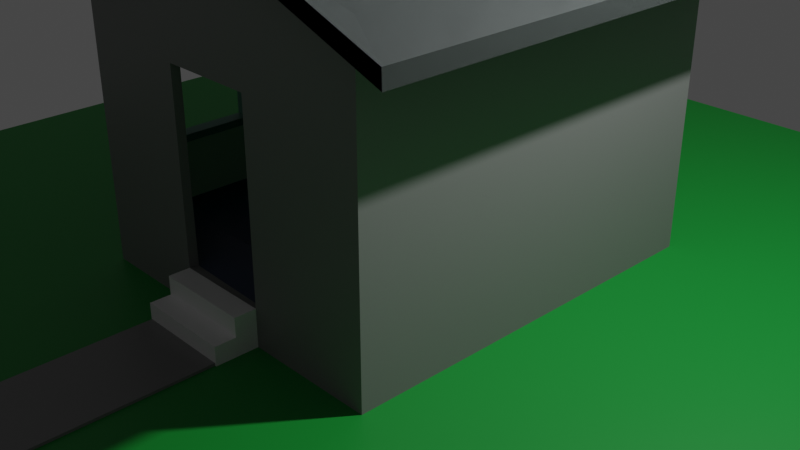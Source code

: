 # Source: Test_Room2a.blend  (saved by Blender 3.2.14; exported with 4.5.12 LTS)
import bpy
from mathutils import Matrix  # noqa: F401  (used for matrix-valued properties, if any)

bpy.ops.wm.read_factory_settings(use_empty=True)
scene = bpy.context.scene
scene.name = 'Scene'

# ---- collections
col_collection = bpy.data.collections.new('Collection'); scene.collection.children.link(col_collection)

# ---- materials (node trees are filled in below, after node groups)
mat_material = bpy.data.materials.new('Material')
mat_material.use_transparent_shadow = False
mat_outer_wall = bpy.data.materials.new('Outer Wall')
mat_outer_wall.alpha_threshold = 0.0
mat_outer_wall.use_transparent_shadow = False
mat_outer_wall.line_color = (0.0, 0.0, 0.0, 1.0)
mat_roof = bpy.data.materials.new('Roof')
mat_roof.use_transparent_shadow = False
mat_floor = bpy.data.materials.new('Floor')
mat_floor.use_transparent_shadow = False
mat_inner_wall = bpy.data.materials.new('Inner Wall')
mat_inner_wall.use_transparent_shadow = False
mat_inside_roof_window_sills = bpy.data.materials.new('Inside Roof/Window Sills')
mat_inside_roof_window_sills.use_transparent_shadow = False
mat_stairs = bpy.data.materials.new('Stairs')
mat_stairs.use_transparent_shadow = False

# ---- material node trees
mat_material.use_nodes = True; mat_material.node_tree.nodes.clear()
_N = mat_material.node_tree.nodes; _L = mat_material.node_tree.links
n0 = _N.new('ShaderNodeBsdfPrincipled'); n0.name = 'Principled BSDF'; n0.location = (10, 300)
n0.distribution = 'GGX'
n0.subsurface_method = 'RANDOM_WALK_SKIN'
n0.inputs[0].default_value = (0.005041, 0.287, 0.03357, 1.0)
n0.inputs[3].default_value = 1.45
n0.inputs[27].default_value = (0.0, 0.0, 0.0, 1.0)
n0.inputs[28].default_value = 1.0
n1 = _N.new('ShaderNodeOutputMaterial'); n1.name = 'Material Output'; n1.location = (300, 300)
_L.new(n0.outputs[0], n1.inputs[0])
n1.is_active_output = True
mat_outer_wall.use_nodes = True; mat_outer_wall.node_tree.nodes.clear()
_N = mat_outer_wall.node_tree.nodes; _L = mat_outer_wall.node_tree.links
n0 = _N.new('ShaderNodeOutputMaterial'); n0.name = 'Material Output'; n0.location = (300, 300)
n1 = _N.new('ShaderNodeBsdfPrincipled'); n1.name = 'Principled BSDF'; n1.location = (10, 300)
n1.distribution = 'GGX'
n1.subsurface_method = 'RANDOM_WALK_SKIN'
n1.inputs[0].default_value = (0.2162, 0.2162, 0.2162, 1.0)
n1.inputs[2].default_value = 0.4
n1.inputs[3].default_value = 1.45
n1.inputs[27].default_value = (0.0, 0.0, 0.0, 1.0)
n1.inputs[28].default_value = 1.0
_L.new(n1.outputs[0], n0.inputs[0])
n0.is_active_output = True
mat_roof.use_nodes = True; mat_roof.node_tree.nodes.clear()
_N = mat_roof.node_tree.nodes; _L = mat_roof.node_tree.links
n0 = _N.new('ShaderNodeBsdfPrincipled'); n0.name = 'Principled BSDF'; n0.location = (10, 300)
n0.distribution = 'GGX'
n0.subsurface_method = 'RANDOM_WALK_SKIN'
n0.inputs[0].default_value = (0.123, 0.1426, 0.1394, 1.0)
n0.inputs[3].default_value = 1.45
n0.inputs[27].default_value = (0.0, 0.0, 0.0, 1.0)
n0.inputs[28].default_value = 1.0
n1 = _N.new('ShaderNodeOutputMaterial'); n1.name = 'Material Output'; n1.location = (300, 300)
_L.new(n0.outputs[0], n1.inputs[0])
n1.is_active_output = True
mat_floor.use_nodes = True; mat_floor.node_tree.nodes.clear()
_N = mat_floor.node_tree.nodes; _L = mat_floor.node_tree.links
n0 = _N.new('ShaderNodeBsdfPrincipled'); n0.name = 'Principled BSDF'; n0.location = (10, 300)
n0.distribution = 'GGX'
n0.subsurface_method = 'RANDOM_WALK_SKIN'
n0.inputs[0].default_value = (0.01539, 0.03138, 0.08317, 1.0)
n0.inputs[3].default_value = 1.45
n0.inputs[27].default_value = (0.0, 0.0, 0.0, 1.0)
n0.inputs[28].default_value = 1.0
n1 = _N.new('ShaderNodeOutputMaterial'); n1.name = 'Material Output'; n1.location = (300, 300)
_L.new(n0.outputs[0], n1.inputs[0])
n1.is_active_output = True
mat_inner_wall.use_nodes = True; mat_inner_wall.node_tree.nodes.clear()
_N = mat_inner_wall.node_tree.nodes; _L = mat_inner_wall.node_tree.links
n0 = _N.new('ShaderNodeBsdfPrincipled'); n0.name = 'Principled BSDF'; n0.location = (10, 300)
n0.distribution = 'GGX'
n0.subsurface_method = 'RANDOM_WALK_SKIN'
n0.inputs[0].default_value = (0.3708, 0.8, 0.4506, 1.0)
n0.inputs[3].default_value = 1.45
n0.inputs[27].default_value = (0.0, 0.0, 0.0, 1.0)
n0.inputs[28].default_value = 1.0
n1 = _N.new('ShaderNodeOutputMaterial'); n1.name = 'Material Output'; n1.location = (300, 300)
_L.new(n0.outputs[0], n1.inputs[0])
n1.is_active_output = True
mat_inside_roof_window_sills.use_nodes = True; mat_inside_roof_window_sills.node_tree.nodes.clear()
_N = mat_inside_roof_window_sills.node_tree.nodes; _L = mat_inside_roof_window_sills.node_tree.links
n0 = _N.new('ShaderNodeBsdfPrincipled'); n0.name = 'Principled BSDF'; n0.location = (10, 300)
n0.distribution = 'GGX'
n0.subsurface_method = 'RANDOM_WALK_SKIN'
n0.inputs[0].default_value = (0.07399, 0.2541, 0.1883, 1.0)
n0.inputs[3].default_value = 1.45
n0.inputs[27].default_value = (0.0, 0.0, 0.0, 1.0)
n0.inputs[28].default_value = 1.0
n1 = _N.new('ShaderNodeOutputMaterial'); n1.name = 'Material Output'; n1.location = (300, 300)
_L.new(n0.outputs[0], n1.inputs[0])
n1.is_active_output = True
mat_stairs.use_nodes = True; mat_stairs.node_tree.nodes.clear()
_N = mat_stairs.node_tree.nodes; _L = mat_stairs.node_tree.links
n0 = _N.new('ShaderNodeBsdfPrincipled'); n0.name = 'Principled BSDF'; n0.location = (10, 300)
n0.distribution = 'GGX'
n0.subsurface_method = 'RANDOM_WALK_SKIN'
n0.inputs[3].default_value = 1.45
n0.inputs[27].default_value = (0.0, 0.0, 0.0, 1.0)
n0.inputs[28].default_value = 1.0
n1 = _N.new('ShaderNodeOutputMaterial'); n1.name = 'Material Output'; n1.location = (300, 300)
_L.new(n0.outputs[0], n1.inputs[0])
n1.is_active_output = True

# ---- world
world_world = bpy.data.worlds.new('World'); scene.world = world_world
world_world.use_nodes = True; world_world.node_tree.nodes.clear()
_N = world_world.node_tree.nodes; _L = world_world.node_tree.links
n0 = _N.new('ShaderNodeOutputWorld'); n0.name = 'World Output'; n0.location = (300, 300)
n1 = _N.new('ShaderNodeBackground'); n1.name = 'Background'; n1.location = (10, 300)
n1.inputs[0].default_value = (0.05088, 0.05088, 0.05088, 1.0)
_L.new(n1.outputs[0], n0.inputs[0])
n0.is_active_output = True
world_world.color = (0.05088, 0.05088, 0.05088)
world_world.use_sun_shadow = False
world_world.sun_shadow_jitter_overblur = 0.0

# ---- cameras
cam_camera = bpy.data.cameras.new('Camera')
cam_camera.clip_end = 100.0
cam_camera.ortho_scale = 7.314

# ---- lights
light_light = bpy.data.lights.new('Light', 'POINT')
light_light.transmission_factor = 0.0
light_light.energy = 1000.0
light_light.shadow_soft_size = 0.1
light_light.shadow_maximum_resolution = 0.006
light_light.use_absolute_resolution = True

# ---- meshes
me_plane = bpy.data.meshes.new('Plane')
me_plane.from_pydata([(-0.3048, -0.3048, 0.0), (0.3048, -0.3048, 0.0), (-0.3048, 0.3048, 0.0), (0.3048, 0.3048, 0.0), (-0.0331, -0.3048, 0.0), (-0.0331, 0.3048, 0.0), (0.01653, -0.3048, 0.0), (0.01653, 0.3048, 0.0), (-0.3048, -0.1239, 0.0), (0.3048, -0.1239, 0.0), (-0.0331, -0.1239, 0.0), (0.01653, -0.1239, 0.0), (-0.0331, -0.3048, 0.001363), (0.01653, -0.3048, 0.001363), (-0.0331, -0.1239, 0.001363), (0.01653, -0.1239, 0.001363)], [], [(11, 9, 3, 7), (8, 10, 5, 2), (10, 11, 7, 5), (6, 11, 15, 13), (0, 4, 10, 8), (6, 1, 9, 11), (12, 13, 15, 14), (4, 6, 13, 12), (11, 10, 14, 15), (10, 4, 12, 14)])
me_plane.polygons.foreach_set('material_index', [0, 0, 0, 1, 0, 0, 1, 1, 1, 1])
_uv = me_plane.uv_layers.new(name='UVMap')
_uv.uv.foreach_set('vector', [0.5271, 0.2997, 1.0, 0.2997, 1.0, 1.0, 0.5271, 1.0, 0.0, 0.2997, 0.4457, 0.2997, 0.4457, 1.0, 0.0, 1.0, 0.4457, 0.2997, 0.5271, 0.2997, 0.5271, 1.0, 0.4457, 1.0, 0.5271, 0.0, 0.5271, 0.2997, 0.5271, 0.2997, 0.5271, 0.0, 0.0, 0.0, 0.4457, 0.0, 0.4457, 0.2997, 0.0, 0.2997, 0.5271, 0.0, 1.0, 0.0, 1.0, 0.2997, 0.5271, 0.2997, 0.4457, 0.0, 0.5271, 0.0, 0.5271, 0.2997, 0.4457, 0.2997, 0.0, 0.0, 0.0, 0.0, 0.0, 0.0, 0.0, 0.0, 0.5271, 0.2997, 0.4457, 0.2997, 0.4457, 0.2997, 0.5271, 0.2997, 0.4457, 0.2997, 0.4457, 0.0, 0.4457, 0.0, 0.4457, 0.2997])
me_plane.materials.append(mat_material)
me_plane.materials.append(mat_outer_wall)
me_plane.update()
me_cube = bpy.data.meshes.new('Cube')
me_cube.from_pydata([(1.0, 1.0, 1.0), (1.0, 1.0, -1.0), (1.0, -1.0, 1.0), (1.0, -1.0, -1.0), (-1.0, 1.0, 1.0), (-1.0, 1.0, -1.0), (-1.0, -1.0, 1.0), (-1.0, -1.0, -1.0), (-1.0, -0.2832, -0.4237), (-1.0, -0.2832, 0.4652), (-1.0, -0.2832, 0.4652), (0.2406, 1.0, 0.4652), (-0.2594, 1.0, 0.4652), (-0.2594, 1.0, -0.4237), (0.2406, 1.0, -0.4237), (-1.0, -0.2832, -0.4237), (-1.0, -0.2832, 0.4652), (-1.0, -0.2832, -0.4237), (-1.0, -0.7118, 0.4652), (-1.0, -0.7118, -0.4237), (-1.0, -0.7118, 0.4652), (-1.0, 0.6432, 0.4652), (-1.0, 0.6432, -0.4237), (-1.0, 0.2147, 0.4652), (-1.0, 0.2147, -0.4237), (1.0, 0.2454, 1.0), (-1.0, 0.2235, 1.0), (-1.0, 0.227, -1.0), (1.0, 0.2454, -1.0), (1.0, -0.2613, 1.0), (-1.0, -0.2832, 1.0), (-1.0, -0.2798, -1.0), (1.0, -0.2613, -1.0), (1.0, 0.6456, 1.0), (-1.0, 0.6353, 1.0), (-1.0, 0.637, -1.0), (1.0, 0.6456, -1.0), (1.0, -0.7144, 1.0), (-1.0, -0.7229, 1.0), (-1.0, -0.7215, -1.0), (1.0, -0.7144, -1.0), (-0.262, 1.0, 1.606), (-0.3124, -1.0, -1.0), (-0.262, 1.0, -1.0), (-0.262, -1.0, 1.606), (-1.0, -0.7215, -1.143), (-1.0, 0.637, -1.143), (-1.0, 0.227, -1.143), (0.2399, 1.0, -1.143), (0.2459, -1.0, -1.0), (0.2399, 1.0, 1.392), (0.2399, 1.0, -1.0), (0.2399, -1.0, 1.392), (-0.262, 1.0, -1.143), (-1.0, 1.0, -1.143), (1.0, 0.6456, -1.143), (1.0, 1.0, -1.143), (-1.0, 1.0, -0.4253), (-1.0, 1.0, 0.4834), (1.0, 1.0, 0.464), (1.0, -1.0, 0.464), (-1.0, -1.0, 0.464), (1.0, 0.2454, 0.464), (1.0, -0.2613, 0.464), (1.0, 0.6456, 0.464), (1.0, -0.7144, 0.464), (-0.3124, -1.0, 0.4432), (0.2459, -1.0, 0.4432), (1.0, 1.0, -0.424), (1.0, -1.0, -0.424), (-1.0, -1.0, -0.424), (1.0, 0.2454, -0.424), (1.0, -0.2613, -0.424), (1.0, 0.6456, -0.424), (1.0, -0.7144, -0.424), (-0.3124, -1.0, -0.424), (0.2459, -1.0, -0.424), (0.9983, -0.7144, 1.111), (0.9983, -1.0, 1.111), (-0.2636, 1.0, 1.717), (-1.002, 1.0, 1.111), (-1.002, -0.7229, 1.111), (-1.002, -1.0, 1.111), (-1.002, 0.2235, 1.111), (-1.002, -0.2832, 1.111), (0.2383, 1.0, 1.503), (0.9983, 0.2454, 1.111), (0.9983, -0.2613, 1.111), (-0.2636, -1.0, 1.717), (0.9983, 0.6456, 1.111), (-1.002, 0.6353, 1.111), (0.2383, 0.2371, 1.503), (0.2383, -0.2696, 1.503), (0.9983, 1.0, 1.111), (0.2383, 0.6417, 1.503), (0.2383, -0.7176, 1.503), (0.2383, -1.0, 1.503), (-0.2636, 0.2316, 1.717), (-0.2636, -0.2751, 1.717), (-0.2636, 0.6391, 1.717), (-0.2636, -0.7197, 1.717), (1.0, -0.7144, 1.0), (1.0, -0.9895, 1.0), (-0.262, 1.0, 1.606), (-1.0, 0.9819, 1.0), (-1.0, -0.7229, 1.0), (-1.0, -0.9895, 1.0), (-1.0, 0.2235, 1.0), (-1.0, -0.2832, 1.0), (0.2399, 1.0, 1.392), (1.0, 0.2454, 1.0), (1.0, -0.2613, 1.0), (-0.262, -1.0, 1.606), (1.0, 0.6456, 1.0), (-1.0, 0.6353, 1.0), (1.0, 0.9819, 1.0), (0.2399, -1.0, 1.392), (-0.2636, 1.0, 1.717), (-1.002, 1.0, 1.111), (0.9983, -1.0, 1.111), (0.9983, -0.7144, 1.111), (0.9983, -0.2613, 1.111), (-1.002, -0.2832, 1.111), (-1.002, 0.6353, 1.111), (-1.002, 0.2235, 1.111), (0.9983, 0.2454, 1.111), (0.9983, 0.6456, 1.111), (-0.2636, -1.0, 1.717), (0.2383, -1.0, 1.503), (-1.002, -0.7229, 1.111), (-1.002, -1.0, 1.111), (0.9983, 1.0, 1.111), (0.2383, 1.0, 1.503), (1.295, -0.7964, 0.8508), (1.295, -1.115, 0.8508), (-0.2637, 1.119, 1.587), (-1.088, 1.119, 0.9103), (-1.088, -0.8058, 0.9103), (-1.088, -1.115, 0.9103), (-1.088, 0.2513, 0.9103), (-1.088, -0.3147, 0.9103), (0.297, 1.119, 1.348), (1.295, 0.2758, 0.8508), (1.295, -0.2902, 0.8508), (-0.2637, -1.115, 1.587), (1.295, 0.7229, 0.8508), (-1.088, 0.7114, 0.9103), (1.295, 1.119, 0.8508), (0.297, -1.115, 1.348), (-0.2655, 1.119, 1.711), (-1.09, 1.119, 1.034), (1.293, -1.115, 0.9748), (1.293, -0.7964, 0.9748), (1.293, -0.2902, 0.9748), (-1.09, -0.3147, 1.034), (-1.09, 0.7114, 1.034), (-1.09, 0.2513, 1.034), (1.293, 0.2758, 0.9748), (1.293, 0.7229, 0.9748), (-0.2655, -1.115, 1.711), (0.2951, -1.115, 1.472), (-1.09, -0.8058, 1.034), (-1.09, -1.115, 1.034), (1.293, 1.119, 0.9748), (0.2951, 1.119, 1.472), (1.0, 1.0, 1.0), (0.9512, 0.9512, -0.9512), (1.0, -1.0, 1.0), (0.9512, -0.9512, -0.9512), (-1.0, 1.0, 1.0), (-0.9512, 0.9512, -0.9512), (-1.0, -1.0, 1.0), (-0.9512, -0.9512, -0.9512), (-0.9512, -0.2832, -0.4237), (-0.9512, -0.2832, 0.4652), (-1.0, -0.2832, 0.4652), (0.2406, 0.9512, 0.4652), (-0.2594, 0.9512, 0.4652), (-0.2594, 0.9512, -0.4237), (0.2406, 0.9512, -0.4237), (-1.0, -0.2832, -0.4237), (-0.9512, -0.2832, 0.4652), (-0.9512, -0.2832, -0.4237), (-0.9512, -0.7118, 0.4652), (-0.9512, -0.7118, -0.4237), (-0.9512, -0.7118, 0.4652), (-0.9512, 0.6432, 0.4652), (-0.9512, 0.6432, -0.4237), (-0.9512, 0.2147, 0.4652), (-0.9512, 0.2147, -0.4237), (1.0, 0.2454, 1.0), (-1.0, 0.2235, 1.0), (-0.9512, 0.227, -0.9512), (0.9512, 0.2454, -0.9512), (1.0, -0.2613, 1.0), (-1.0, -0.2832, 1.0), (-0.9512, -0.2798, -0.9512), (0.9512, -0.2613, -0.9512), (1.0, 0.6456, 1.0), (-1.0, 0.6353, 1.0), (-0.9512, 0.637, -0.9512), (0.9512, 0.6456, -0.9512), (1.0, -0.7144, 1.0), (-1.0, -0.7229, 1.0), (-0.9512, -0.7215, -0.9512), (0.9512, -0.7144, -0.9512), (-0.262, 1.0, 1.606), (-0.3124, -0.9522, -1.012), (-0.262, 0.9512, -0.9512), (-0.262, -1.0, 1.606), (-0.262, 0.2338, -0.9512), (-0.262, -0.2729, -0.9512), (-0.262, 0.6402, -0.9512), (-0.262, -0.7189, -0.9512), (0.2459, -0.9675, -1.012), (0.2399, 1.0, 1.392), (0.2399, 0.9512, -0.9512), (0.2399, -1.0, 1.392), (0.2399, 0.2384, -0.9512), (0.2399, -0.2683, -0.9512), (0.2399, 0.6423, -0.9512), (0.2399, -0.7171, -0.9512), (-0.9512, 0.9512, -0.4253), (-0.9512, 0.9512, 0.4834), (0.9512, 0.9512, 0.464), (0.9512, -0.9512, 0.464), (-0.9512, -0.9512, 0.464), (0.9512, 0.2454, 0.464), (0.9512, -0.2613, 0.464), (0.9512, 0.6456, 0.464), (0.9512, -0.7144, 0.464), (-0.3124, -0.9551, 0.444), (0.2459, -0.9512, 0.4432), (0.9512, 0.9512, -0.424), (0.9512, -0.9512, -0.424), (-0.9512, -0.9512, -0.424), (0.9512, 0.2454, -0.424), (0.9512, -0.2613, -0.424), (0.9512, 0.6456, -0.424), (0.9512, -0.7144, -0.424), (-0.3124, -0.9551, -0.424), (0.2459, -0.9512, -0.424), (0.9983, -0.7144, 1.111), (0.9983, -1.0, 1.111), (-0.2636, 1.0, 1.717), (-1.002, 1.0, 1.111), (-1.002, -0.7229, 1.111), (-1.002, -1.0, 1.111), (-1.002, 0.2235, 1.111), (-1.002, -0.2832, 1.111), (0.2383, 1.0, 1.503), (0.9983, 0.2454, 1.111), (0.9983, -0.2613, 1.111), (-0.2636, -1.0, 1.717), (0.9983, 0.6456, 1.111), (-1.002, 0.6353, 1.111), (0.2383, 0.2371, 1.503), (0.2383, -0.2696, 1.503), (0.9983, 1.0, 1.111), (0.2383, 0.6417, 1.503), (0.2383, -0.7176, 1.503), (0.2383, -1.0, 1.503), (-0.2636, 0.2316, 1.717), (-0.2636, -0.2751, 1.717), (-0.2636, 0.6391, 1.717), (-0.2636, -0.7197, 1.717), (1.0, -0.7144, 1.0), (1.037, -0.9923, 1.046), (-0.262, 1.0, 1.606), (-1.07, 0.9879, 1.042), (-1.0, -0.7229, 1.0), (-1.07, -0.9956, 1.042), (-1.0, 0.2235, 1.0), (-1.0, -0.2832, 1.0), (0.2399, 1.0, 1.392), (1.0, 0.2454, 1.0), (1.0, -0.2613, 1.0), (-0.3004, -1.047, 1.531), (1.0, 0.6456, 1.0), (-1.0, 0.6353, 1.0), (1.037, 0.9846, 1.046), (0.2399, -1.0, 1.392), (-0.2636, 1.0, 1.717), (-1.002, 1.0, 1.111), (0.9983, -1.0, 1.111), (0.9983, -0.7144, 1.111), (0.9983, -0.2613, 1.111), (-1.002, -0.2832, 1.111), (-1.002, 0.6353, 1.111), (-1.002, 0.2235, 1.111), (0.9983, 0.2454, 1.111), (0.9983, 0.6456, 1.111), (-0.2636, -1.0, 1.717), (0.2383, -1.0, 1.503), (-1.002, -0.7229, 1.111), (-1.002, -1.0, 1.111), (0.9983, 1.0, 1.111), (0.2383, 1.0, 1.503), (1.295, -0.7964, 0.8508), (1.295, -1.115, 0.8508), (-0.2637, 1.119, 1.587), (-1.088, 1.119, 0.9103), (-1.088, -0.8058, 0.9103), (-1.088, -1.115, 0.9103), (-1.088, 0.2513, 0.9103), (-1.088, -0.3147, 0.9103), (0.297, 1.119, 1.348), (1.295, 0.2758, 0.8508), (1.295, -0.2902, 0.8508), (-0.2637, -1.115, 1.587), (1.295, 0.7229, 0.8508), (-1.088, 0.7114, 0.9103), (1.295, 1.119, 0.8508), (0.297, -1.115, 1.348), (-0.2655, 1.119, 1.711), (-1.09, 1.119, 1.034), (1.293, -1.115, 0.9748), (1.293, -0.7964, 0.9748), (1.293, -0.2902, 0.9748), (-1.09, -0.3147, 1.034), (-1.09, 0.7114, 1.034), (-1.09, 0.2513, 1.034), (1.293, 0.2758, 0.9748), (1.293, 0.7229, 0.9748), (-0.2655, -1.115, 1.711), (0.2951, -1.115, 1.472), (-1.09, -0.8058, 1.034), (-1.09, -1.115, 1.034), (1.293, 1.119, 0.9748), (0.2951, 1.119, 1.472), (1.0, 1.0, -0.4866), (1.0, -1.0, -0.4866), (-1.0, 1.0, -0.4878), (-1.0, -1.0, -0.4866), (1.0, 0.2454, -0.4866), (1.0, -0.2613, -0.4866), (-1.0, 0.216, -0.4863), (-1.0, -0.2829, -0.4863), (1.0, 0.6456, -0.4866), (1.0, -0.7144, -0.4866), (-1.0, -0.7129, -0.4863), (-1.0, 0.6426, -0.4863), (-0.3124, -1.0, -0.4866), (0.2459, -1.0, -0.4866), (-0.2597, 1.0, -0.4863), (0.2405, 1.0, -0.4863), (0.9512, 0.9512, -0.4813), (0.9512, -0.9512, -0.4813), (-0.9512, 0.9512, -0.4825), (-0.9512, -0.9512, -0.4813), (0.9512, 0.2454, -0.4813), (0.9512, -0.2613, -0.4813), (-0.9512, 0.216, -0.481), (-0.9512, -0.2829, -0.481), (0.9512, 0.6456, -0.4813), (0.9512, -0.7144, -0.4813), (-0.9512, -0.7129, -0.481), (-0.9512, 0.6426, -0.481), (-0.3124, -0.9548, -0.4796), (0.2459, -0.953, -0.4795), (-0.2597, 0.9512, -0.481), (0.2405, 0.9512, -0.481), (-0.9141, 0.6432, -0.4237), (-0.9141, 0.2147, -0.4237), (-0.2594, 0.9194, -0.4237), (0.2406, 0.9194, -0.4237), (-0.9141, -0.2832, -0.4237), (-0.9141, -0.7118, -0.4237), (-0.9141, 0.216, -0.481), (-0.9141, -0.2829, -0.481), (-0.9141, -0.7129, -0.481), (-0.9141, 0.6426, -0.481), (-0.2597, 0.9194, -0.481), (0.2405, 0.9194, -0.481), (-0.3124, -1.0, -1.287), (-1.0, -1.0, -1.287), (0.2459, -1.0, -1.287), (-1.0, -0.7215, -1.287), (1.0, -0.7144, -1.287), (1.0, -1.0, -1.287), (-0.262, 1.0, -1.287), (-1.0, 1.0, -1.287), (-1.0, 0.637, -1.287), (-1.0, 0.227, -1.287), (1.0, 0.6456, -1.287), (1.0, 0.2454, -1.287), (-0.262, 0.2338, -1.287), (-1.0, -0.2798, -1.287), (1.0, -0.2613, -1.287), (-0.262, -0.2729, -1.287), (1.0, 1.0, -1.287), (-0.262, 0.6402, -1.287), (-0.262, -0.7189, -1.287), (0.2399, 1.0, -1.287), (0.2399, 0.2384, -1.287), (0.2399, -0.2683, -1.287), (0.2399, 0.6423, -1.287), (0.2399, -0.7171, -1.287), (-1.0, -0.2798, -1.143), (1.0, -0.7144, -1.143), (-0.3124, -1.0, -1.143), (-1.0, -1.0, -1.143), (1.0, 0.2454, -1.143), (1.0, -0.2613, -1.143), (1.0, -1.0, -1.143), (0.2459, -1.0, -1.143), (0.2459, -1.106, -1.0), (-0.3124, -1.106, -1.0), (-0.3124, -1.106, -1.143), (0.2459, -1.106, -1.143), (0.2459, -1.106, -1.287), (-0.3124, -1.106, -1.287), (0.2459, -1.21, -1.143), (0.2459, -1.21, -1.287), (-0.3124, -1.21, -1.287), (-0.3124, -1.21, -1.143)], [(9, 10), (8, 15), (15, 17), (10, 16), (18, 20), (174, 175), (173, 180), (180, 182), (175, 181), (183, 185)], [(0, 50, 109, 115), (66, 44, 6, 61), (62, 25, 29, 63), (48, 56, 390, 393), (65, 37, 2, 60), (83, 90, 123, 124), (56, 55, 384, 390), (24, 8, 9, 23), (401, 45, 377, 375), (64, 33, 25, 62), (49, 42, 407, 406), (38, 6, 106, 105), (30, 38, 105, 108), (336, 337, 17, 24), (30, 26, 23, 16), (6, 44, 112, 106), (46, 54, 381, 382), (59, 0, 33, 64), (63, 29, 37, 65), (55, 402, 385, 384), (89, 86, 125, 126), (20, 38, 30, 16), (340, 337, 31, 39), (336, 341, 35, 27), (23, 26, 34, 21), (403, 399, 378, 388), (29, 25, 110, 111), (37, 29, 111, 101), (88, 82, 130, 127), (54, 53, 380, 381), (53, 48, 393, 380), (47, 46, 382, 383), (67, 52, 44, 66), (41, 4, 104, 103), (78, 96, 128, 119), (60, 2, 52, 67), (86, 87, 121, 125), (79, 85, 132, 117), (2, 37, 101, 102), (45, 398, 387, 377), (399, 404, 379, 378), (400, 401, 375, 374), (402, 403, 388, 385), (44, 52, 116, 112), (404, 405, 376, 379), (41, 50, 11, 12), (344, 345, 51, 43), (332, 341, 22, 57), (332, 57, 13, 344), (22, 21, 58, 57), (13, 57, 58, 12), (4, 58, 21, 34), (4, 41, 12, 58), (69, 60, 67, 76), (72, 63, 65, 74), (68, 59, 64, 73), (73, 64, 62, 71), (74, 65, 60, 69), (71, 62, 63, 72), (75, 66, 61, 70), (342, 75, 70, 333), (334, 71, 72, 335), (339, 74, 69, 331), (338, 73, 71, 334), (330, 68, 73, 338), (335, 72, 74, 339), (331, 69, 76, 343), (14, 11, 59, 68), (0, 59, 11, 50), (330, 345, 14, 68), (19, 70, 61, 18), (333, 70, 19, 340), (6, 38, 18, 61), (100, 81, 82, 88), (92, 98, 100, 95), (99, 90, 83, 97), (97, 83, 84, 98), (79, 80, 90, 99), (98, 84, 81, 100), (85, 79, 99, 94), (91, 97, 98, 92), (94, 99, 97, 91), (95, 100, 88, 96), (77, 95, 96, 78), (89, 94, 91, 86), (86, 91, 92, 87), (93, 85, 94, 89), (87, 92, 95, 77), (96, 88, 127, 128), (114, 107, 139, 146), (115, 109, 141, 147), (130, 129, 161, 162), (110, 113, 145, 142), (119, 128, 160, 151), (118, 117, 149, 150), (106, 112, 144, 138), (132, 131, 163, 164), (120, 119, 151, 152), (111, 110, 142, 143), (128, 127, 159, 160), (109, 103, 135, 141), (129, 122, 154, 161), (107, 108, 140, 139), (121, 120, 152, 153), (105, 106, 138, 137), (26, 30, 108, 107), (93, 89, 126, 131), (25, 33, 113, 110), (90, 80, 118, 123), (34, 26, 107, 114), (50, 41, 103, 109), (77, 78, 119, 120), (85, 93, 131, 132), (33, 0, 115, 113), (87, 77, 120, 121), (80, 79, 117, 118), (4, 34, 114, 104), (81, 84, 122, 129), (82, 81, 129, 130), (52, 2, 102, 116), (84, 83, 124, 122), (148, 134, 151, 160), (141, 135, 149, 164), (136, 146, 155, 150), (143, 142, 157, 153), (140, 137, 161, 154), (138, 144, 159, 162), (145, 147, 163, 158), (134, 133, 152, 151), (133, 143, 153, 152), (139, 140, 154, 156), (146, 139, 156, 155), (142, 145, 158, 157), (144, 148, 160, 159), (137, 138, 162, 161), (147, 141, 164, 163), (135, 136, 150, 149), (122, 124, 156, 154), (113, 115, 147, 145), (117, 132, 164, 149), (104, 114, 146, 136), (125, 121, 153, 157), (101, 111, 143, 133), (127, 130, 162, 159), (108, 105, 137, 140), (126, 125, 157, 158), (116, 102, 134, 148), (112, 116, 148, 144), (124, 123, 155, 156), (102, 101, 133, 134), (131, 126, 158, 163), (103, 104, 136, 135), (123, 118, 150, 155), (101, 102, 106, 105), (108, 111, 101, 105), (107, 110, 111, 108), (113, 114, 107, 110), (104, 115, 113, 114), (165, 280, 274, 215), (231, 226, 171, 209), (227, 228, 194, 190), (221, 214, 168, 205), (230, 225, 167, 202), (248, 289, 288, 255), (196, 204, 213, 211), (189, 188, 174, 173), (218, 219, 197, 193), (229, 227, 190, 198), (220, 218, 193, 201), (203, 270, 271, 171), (195, 273, 270, 203), (352, 189, 182, 353), (195, 181, 188, 191), (171, 271, 277, 209), (216, 220, 201, 166), (224, 229, 198, 165), (228, 230, 202, 194), (219, 221, 205, 197), (254, 291, 290, 251), (185, 181, 195, 203), (356, 204, 196, 353), (352, 192, 200, 357), (188, 186, 199, 191), (170, 200, 212, 208), (194, 276, 275, 190), (202, 266, 276, 194), (253, 292, 295, 247), (200, 192, 210, 212), (192, 196, 211, 210), (204, 172, 207, 213), (232, 231, 209, 217), (206, 268, 269, 169), (243, 284, 293, 261), (225, 232, 217, 167), (251, 290, 286, 252), (244, 282, 297, 250), (167, 267, 266, 202), (211, 213, 221, 219), (208, 212, 220, 216), (212, 210, 218, 220), (210, 211, 219, 218), (209, 277, 281, 217), (213, 207, 214, 221), (206, 177, 176, 215), (360, 208, 216, 361), (348, 222, 187, 357), (348, 360, 178, 222), (187, 222, 223, 186), (178, 177, 223, 222), (169, 199, 186, 223), (169, 223, 177, 206), (234, 241, 232, 225), (237, 239, 230, 228), (233, 238, 229, 224), (238, 236, 227, 229), (239, 234, 225, 230), (236, 237, 228, 227), (240, 235, 226, 231), (358, 349, 235, 240), (350, 351, 237, 236), (355, 347, 234, 239), (354, 350, 236, 238), (346, 354, 238, 233), (351, 355, 239, 237), (347, 359, 241, 234), (179, 233, 224, 176), (165, 215, 176, 224), (346, 233, 179, 361), (184, 183, 226, 235), (349, 356, 184, 235), (171, 226, 183, 203), (265, 253, 247, 246), (257, 260, 265, 263), (264, 262, 248, 255), (262, 263, 249, 248), (244, 264, 255, 245), (263, 265, 246, 249), (250, 259, 264, 244), (256, 257, 263, 262), (259, 256, 262, 264), (260, 261, 253, 265), (242, 243, 261, 260), (254, 251, 256, 259), (251, 252, 257, 256), (258, 254, 259, 250), (252, 242, 260, 257), (261, 293, 292, 253), (279, 311, 304, 272), (280, 312, 306, 274), (295, 327, 326, 294), (275, 307, 310, 278), (284, 316, 325, 293), (283, 315, 314, 282), (271, 303, 309, 277), (297, 329, 328, 296), (285, 317, 316, 284), (276, 308, 307, 275), (293, 325, 324, 292), (274, 306, 300, 268), (294, 326, 319, 287), (272, 304, 305, 273), (286, 318, 317, 285), (270, 302, 303, 271), (191, 272, 273, 195), (258, 296, 291, 254), (190, 275, 278, 198), (255, 288, 283, 245), (199, 279, 272, 191), (215, 274, 268, 206), (242, 285, 284, 243), (250, 297, 296, 258), (198, 278, 280, 165), (252, 286, 285, 242), (245, 283, 282, 244), (169, 269, 279, 199), (246, 294, 287, 249), (247, 295, 294, 246), (217, 281, 267, 167), (249, 287, 289, 248), (313, 325, 316, 299), (306, 329, 314, 300), (301, 315, 320, 311), (308, 318, 322, 307), (305, 319, 326, 302), (303, 327, 324, 309), (310, 323, 328, 312), (299, 316, 317, 298), (298, 317, 318, 308), (304, 321, 319, 305), (311, 320, 321, 304), (307, 322, 323, 310), (309, 324, 325, 313), (302, 326, 327, 303), (312, 328, 329, 306), (300, 314, 315, 301), (287, 319, 321, 289), (278, 310, 312, 280), (282, 314, 329, 297), (269, 301, 311, 279), (290, 322, 318, 286), (266, 298, 308, 276), (292, 324, 327, 295), (273, 305, 302, 270), (291, 323, 322, 290), (281, 313, 299, 267), (277, 309, 313, 281), (289, 321, 320, 288), (267, 299, 298, 266), (296, 328, 323, 291), (268, 300, 301, 269), (288, 320, 315, 283), (266, 270, 271, 267), (273, 270, 266, 276), (272, 273, 276, 275), (278, 275, 272, 279), (269, 279, 278, 280), (42, 49, 214, 207), (13, 12, 177, 178), (11, 14, 179, 176), (19, 18, 183, 184), (21, 22, 187, 186), (23, 9, 174, 188), (24, 23, 188, 189), (22, 24, 189, 187), (9, 8, 173, 174), (12, 11, 176, 177), (8, 24, 189, 173), (14, 13, 178, 179), (23, 21, 186, 188), (20, 16, 181, 185), (17, 19, 184, 182), (24, 17, 182, 189), (16, 23, 188, 181), (38, 20, 185, 203), (342, 42, 207, 358), (343, 76, 241, 359), (67, 66, 231, 232), (66, 75, 240, 231), (76, 67, 232, 241), (18, 38, 203, 183), (106, 102, 267, 271), (115, 104, 269, 280), (49, 343, 359, 214), (75, 342, 358, 240), (172, 204, 356, 349), (166, 346, 361, 216), (168, 214, 359, 347), (197, 205, 355, 351), (166, 201, 354, 346), (201, 193, 350, 354), (205, 168, 347, 355), (193, 197, 351, 350), (207, 172, 349, 358), (170, 208, 360, 348), (170, 348, 357, 200), (360, 361, 373, 372), (361, 179, 365, 373), (357, 187, 362, 371), (192, 352, 353, 196), (7, 333, 340, 39), (1, 51, 345, 330), (3, 331, 343, 49), (32, 335, 339, 40), (1, 330, 338, 36), (36, 338, 334, 28), (40, 339, 331, 3), (28, 334, 335, 32), (42, 342, 333, 7), (5, 332, 344, 43), (5, 35, 341, 332), (13, 14, 345, 344), (24, 22, 341, 336), (19, 17, 337, 340), (27, 31, 337, 336), (364, 372, 373, 365), (363, 368, 371, 362), (367, 370, 369, 366), (182, 184, 367, 366), (352, 357, 371, 368), (179, 178, 364, 365), (184, 356, 370, 367), (353, 182, 366, 369), (187, 189, 363, 362), (356, 353, 369, 370), (178, 360, 372, 364), (189, 352, 368, 363), (397, 378, 379, 376), (387, 389, 392, 377), (394, 385, 388, 395), (396, 384, 385, 394), (393, 390, 384, 396), (395, 388, 378, 397), (381, 380, 391, 382), (382, 391, 386, 383), (383, 386, 389, 387), (377, 392, 374, 375), (389, 395, 397, 392), (380, 393, 396, 391), (391, 396, 394, 386), (386, 394, 395, 389), (392, 397, 376, 374), (398, 47, 383, 387), (31, 27, 47, 398), (3, 49, 405, 404), (28, 32, 403, 402), (42, 7, 401, 400), (40, 3, 404, 399), (39, 31, 398, 45), (27, 35, 46, 47), (43, 51, 48, 53), (5, 43, 53, 54), (32, 40, 399, 403), (36, 28, 402, 55), (35, 5, 54, 46), (400, 374, 411, 408), (7, 39, 45, 401), (1, 36, 55, 56), (51, 1, 56, 48), (408, 411, 414, 415), (406, 407, 408, 409), (42, 400, 408, 407), (376, 405, 409, 410), (405, 49, 406, 409), (374, 376, 410, 411), (412, 415, 414, 413), (410, 409, 412, 413), (411, 410, 413, 414), (409, 408, 415, 412)])
me_cube.polygons.foreach_set('material_index', [1, 0, 0, 0, 0, 1, 0, 0, 0, 0, 5, 1, 1, 0, 0, 0, 0, 0, 0, 0, 1, 0, 0, 0, 0, 0, 1, 1, 1, 0, 0, 0, 0, 0, 1, 0, 1, 1, 1, 0, 0, 0, 0, 1, 0, 0, 0, 0, 0, 0, 0, 0, 0, 0, 0, 0, 0, 0, 0, 0, 0, 0, 0, 0, 0, 0, 0, 0, 0, 0, 0, 0, 0, 1, 1, 1, 1, 1, 1, 1, 1, 1, 1, 1, 1, 1, 1, 1, 1, 1, 1, 1, 1, 1, 1, 1, 1, 1, 1, 1, 1, 1, 1, 1, 1, 1, 1, 1, 1, 1, 1, 1, 1, 1, 1, 1, 1, 1, 1, 1, 1, 1, 1, 1, 1, 1, 1, 1, 1, 1, 1, 1, 1, 1, 1, 1, 1, 1, 1, 1, 1, 1, 1, 1, 1, 1, 1, 1, 1, 1, 1, 1, 1, 4, 4, 4, 4, 4, 1, 3, 3, 2, 3, 1, 2, 3, 2, 3, 2, 1, 1, 3, 3, 1, 2, 3, 3, 2, 1, 3, 3, 3, 3, 2, 1, 1, 1, 2, 2, 2, 3, 1, 1, 3, 1, 1, 1, 2, 2, 2, 2, 1, 2, 3, 3, 3, 3, 3, 3, 3, 3, 3, 3, 3, 3, 3, 3, 3, 3, 3, 3, 3, 3, 3, 3, 3, 3, 3, 3, 3, 3, 1, 1, 1, 1, 1, 1, 1, 1, 1, 1, 1, 1, 1, 1, 1, 1, 1, 1, 1, 1, 1, 1, 1, 1, 1, 1, 1, 1, 1, 1, 1, 1, 1, 1, 1, 1, 1, 1, 1, 1, 1, 1, 1, 1, 1, 1, 1, 1, 1, 1, 1, 1, 1, 1, 1, 1, 1, 1, 1, 1, 1, 1, 1, 1, 1, 1, 1, 1, 1, 1, 1, 1, 1, 1, 1, 1, 1, 1, 1, 1, 4, 4, 4, 4, 4, 0, 0, 4, 4, 4, 0, 0, 4, 4, 0, 0, 0, 4, 4, 4, 0, 0, 0, 0, 0, 0, 0, 0, 0, 4, 4, 0, 0, 3, 3, 3, 3, 3, 3, 3, 3, 3, 3, 3, 4, 4, 4, 3, 0, 0, 0, 0, 0, 0, 0, 0, 0, 0, 0, 0, 0, 0, 0, 4, 4, 4, 4, 4, 4, 4, 4, 4, 4, 4, 4, 0, 0, 0, 0, 0, 0, 0, 0, 0, 0, 0, 0, 0, 0, 0, 0, 0, 0, 0, 0, 0, 0, 0, 0, 0, 0, 0, 0, 5, 0, 0, 0, 5, 5, 5, 5, 5, 5, 5, 5, 5, 5])
_uv = me_cube.uv_layers.new(name='UVMap')
_uv.uv.foreach_set('vector', [0.625, 0.5, 0.72, 0.5, 0.72, 0.5, 0.625, 0.5, 0.558, 0.9077, 0.625, 0.9077, 0.625, 1.0, 0.558, 1.0, 0.558, 0.5943, 0.625, 0.5943, 0.625, 0.6577, 0.558, 0.6577, 0.28, 0.5, 0.375, 0.5, 0.375, 0.5, 0.28, 0.5, 0.558, 0.7143, 0.625, 0.7143, 0.625, 0.75, 0.558, 0.75, 0.875, 0.5943, 0.875, 0.5443, 0.875, 0.5443, 0.875, 0.5943, 0.375, 0.5, 0.375, 0.5443, 0.375, 0.5443, 0.375, 0.5, 0.447, 0.1518, 0.447, 0.08959, 0.5581, 0.08959, 0.5581, 0.1518, 0.125, 0.75, 0.125, 0.7143, 0.125, 0.7143, 0.125, 0.75, 0.558, 0.5443, 0.625, 0.5443, 0.625, 0.5943, 0.558, 0.5943, 0.28, 0.75, 0.2173, 0.75, 0.2173, 0.75, 0.28, 0.75, 0.875, 0.7143, 0.625, 1.0, 0.625, 1.0, 0.875, 0.7143, 0.875, 0.6577, 0.875, 0.7143, 0.875, 0.7143, 0.875, 0.6577, 0.01359, 0.0646, 0.01359, 0.07149, 0.0, 0.0, 0.0, 0.0, 0.875, 0.6577, 0.875, 0.5943, 0.0, 0.0, 0.0, 0.0, 0.625, 1.0, 0.625, 0.9077, 0.625, 0.9077, 0.625, 1.0, 0.125, 0.5443, 0.125, 0.5, 0.125, 0.5, 0.125, 0.5443, 0.558, 0.5, 0.625, 0.5, 0.625, 0.5443, 0.558, 0.5443, 0.558, 0.6577, 0.625, 0.6577, 0.625, 0.7143, 0.558, 0.7143, 0.375, 0.5443, 0.375, 0.5943, 0.375, 0.5943, 0.375, 0.5443, 0.625, 0.5443, 0.625, 0.5943, 0.625, 0.5943, 0.625, 0.5443, 0.0, 0.0, 0.875, 0.7143, 0.875, 0.6577, 0.0, 0.0, 0.01359, 0.07764, 0.01359, 0.07149, 0.125, 0.6577, 0.125, 0.7143, 0.01359, 0.0646, 0.01359, 0.05916, 0.125, 0.5443, 0.125, 0.5943, 0.0, 0.0, 0.875, 0.5943, 0.875, 0.5443, 0.0, 0.0, 0.375, 0.6577, 0.375, 0.7143, 0.375, 0.7143, 0.375, 0.6577, 0.625, 0.6577, 0.625, 0.5943, 0.625, 0.5943, 0.625, 0.6577, 0.625, 0.7143, 0.625, 0.6577, 0.625, 0.6577, 0.625, 0.7143, 0.7827, 0.75, 0.875, 0.75, 0.875, 0.75, 0.7827, 0.75, 0.125, 0.5, 0.2173, 0.5, 0.2173, 0.5, 0.125, 0.5, 0.2173, 0.5, 0.28, 0.5, 0.28, 0.5, 0.2173, 0.5, 0.125, 0.5943, 0.125, 0.5443, 0.125, 0.5443, 0.125, 0.5943, 0.558, 0.845, 0.625, 0.845, 0.625, 0.9077, 0.558, 0.9077, 0.7827, 0.5, 0.875, 0.5, 0.875, 0.5, 0.7827, 0.5, 0.625, 0.75, 0.72, 0.75, 0.72, 0.75, 0.625, 0.75, 0.558, 0.75, 0.625, 0.75, 0.625, 0.845, 0.558, 0.845, 0.625, 0.5943, 0.625, 0.6577, 0.625, 0.6577, 0.625, 0.5943, 0.7827, 0.5, 0.72, 0.5, 0.72, 0.5, 0.7827, 0.5, 0.625, 0.75, 0.625, 0.7143, 0.625, 0.7143, 0.625, 0.75, 0.125, 0.7143, 0.125, 0.6577, 0.125, 0.6577, 0.125, 0.7143, 0.375, 0.7143, 0.375, 0.75, 0.375, 0.75, 0.375, 0.7143, 0.375, 0.9077, 0.375, 1.0, 0.375, 1.0, 0.375, 0.9077, 0.375, 0.5943, 0.375, 0.6577, 0.375, 0.6577, 0.375, 0.5943, 0.625, 0.9077, 0.625, 0.845, 0.625, 0.845, 0.625, 0.9077, 0.375, 0.75, 0.375, 0.845, 0.375, 0.845, 0.375, 0.75, 0.7827, 0.5, 0.72, 0.5, 0.0, 0.0, 0.0, 0.0, 0.02361, 0.05435, 0.03043, 0.05435, 0.28, 0.5, 0.2173, 0.5, 0.01359, 0.05435, 0.01359, 0.05916, 0.0, 0.0, 0.0, 0.0, 0.01359, 0.05435, 0.0, 0.0, 0.0, 0.0, 0.02361, 0.05435, 0.0, 0.0, 0.0, 0.0, 0.0, 0.0, 0.0, 0.0, 0.0, 0.0, 0.0, 0.0, 0.0, 0.0, 0.0, 0.0, 0.875, 0.5, 0.0, 0.0, 0.0, 0.0, 0.875, 0.5443, 0.875, 0.5, 0.7827, 0.5, 0.0, 0.0, 0.0, 0.0, 0.447, 0.75, 0.558, 0.75, 0.558, 0.845, 0.447, 0.845, 0.447, 0.6577, 0.558, 0.6577, 0.558, 0.7143, 0.447, 0.7143, 0.447, 0.5, 0.558, 0.5, 0.558, 0.5443, 0.447, 0.5443, 0.447, 0.5443, 0.558, 0.5443, 0.558, 0.5943, 0.447, 0.5943, 0.447, 0.7143, 0.558, 0.7143, 0.558, 0.75, 0.447, 0.75, 0.447, 0.5943, 0.558, 0.5943, 0.558, 0.6577, 0.447, 0.6577, 0.447, 0.9077, 0.558, 0.9077, 0.558, 1.0, 0.447, 1.0, 0.4392, 0.9077, 0.447, 0.9077, 0.447, 1.0, 0.4392, 1.0, 0.4392, 0.5943, 0.447, 0.5943, 0.447, 0.6577, 0.4392, 0.6577, 0.4392, 0.7143, 0.447, 0.7143, 0.447, 0.75, 0.4392, 0.75, 0.4392, 0.5443, 0.447, 0.5443, 0.447, 0.5943, 0.4392, 0.5943, 0.4392, 0.5, 0.447, 0.5, 0.447, 0.5443, 0.4392, 0.5443, 0.4392, 0.6577, 0.447, 0.6577, 0.447, 0.7143, 0.4392, 0.7143, 0.4392, 0.75, 0.447, 0.75, 0.447, 0.845, 0.4392, 0.845, 0.0, 0.0, 0.0, 0.0, 0.558, 0.5, 0.447, 0.5, 0.625, 0.5, 0.558, 0.5, 0.0, 0.0, 0.72, 0.5, 0.4392, 0.5, 0.03043, 0.05435, 0.0, 0.0, 0.447, 0.5, 0.0, 0.0, 0.447, 1.0, 0.558, 1.0, 0.0, 0.0, 0.412, 0.9728, 0.447, 1.0, 0.0, 0.0, 0.01359, 0.07764, 0.625, 1.0, 0.875, 0.7143, 0.0, 0.0, 0.558, 1.0, 0.7827, 0.7143, 0.875, 0.7143, 0.875, 0.75, 0.7827, 0.75, 0.72, 0.6577, 0.7827, 0.6577, 0.7827, 0.7143, 0.72, 0.7143, 0.7827, 0.5443, 0.875, 0.5443, 0.875, 0.5943, 0.7827, 0.5943, 0.7827, 0.5943, 0.875, 0.5943, 0.875, 0.6577, 0.7827, 0.6577, 0.7827, 0.5, 0.875, 0.5, 0.875, 0.5443, 0.7827, 0.5443, 0.7827, 0.6577, 0.875, 0.6577, 0.875, 0.7143, 0.7827, 0.7143, 0.72, 0.5, 0.7827, 0.5, 0.7827, 0.5443, 0.72, 0.5443, 0.72, 0.5943, 0.7827, 0.5943, 0.7827, 0.6577, 0.72, 0.6577, 0.72, 0.5443, 0.7827, 0.5443, 0.7827, 0.5943, 0.72, 0.5943, 0.72, 0.7143, 0.7827, 0.7143, 0.7827, 0.75, 0.72, 0.75, 0.625, 0.7143, 0.72, 0.7143, 0.72, 0.75, 0.625, 0.75, 0.625, 0.5443, 0.72, 0.5443, 0.72, 0.5943, 0.625, 0.5943, 0.625, 0.5943, 0.72, 0.5943, 0.72, 0.6577, 0.625, 0.6577, 0.625, 0.5, 0.72, 0.5, 0.72, 0.5443, 0.625, 0.5443, 0.625, 0.6577, 0.72, 0.6577, 0.72, 0.7143, 0.625, 0.7143, 0.72, 0.75, 0.7827, 0.75, 0.7827, 0.75, 0.72, 0.75, 0.875, 0.5443, 0.875, 0.5943, 0.875, 0.5943, 0.875, 0.5443, 0.625, 0.5, 0.72, 0.5, 0.72, 0.5, 0.625, 0.5, 0.875, 0.75, 0.875, 0.7143, 0.875, 0.7143, 0.875, 0.75, 0.625, 0.5943, 0.625, 0.5443, 0.625, 0.5443, 0.625, 0.5943, 0.625, 0.75, 0.72, 0.75, 0.72, 0.75, 0.625, 0.75, 0.875, 0.5, 0.7827, 0.5, 0.7827, 0.5, 0.875, 0.5, 0.625, 1.0, 0.625, 0.9077, 0.625, 0.9077, 0.625, 1.0, 0.72, 0.5, 0.625, 0.5, 0.625, 0.5, 0.72, 0.5, 0.625, 0.7143, 0.625, 0.75, 0.625, 0.75, 0.625, 0.7143, 0.625, 0.6577, 0.625, 0.5943, 0.625, 0.5943, 0.625, 0.6577, 0.72, 0.75, 0.7827, 0.75, 0.7827, 0.75, 0.72, 0.75, 0.72, 0.5, 0.7827, 0.5, 0.7827, 0.5, 0.72, 0.5, 0.875, 0.7143, 0.875, 0.6577, 0.875, 0.6577, 0.875, 0.7143, 0.875, 0.5943, 0.875, 0.6577, 0.875, 0.6577, 0.875, 0.5943, 0.625, 0.6577, 0.625, 0.7143, 0.625, 0.7143, 0.625, 0.6577, 0.875, 0.7143, 0.625, 1.0, 0.625, 1.0, 0.875, 0.7143, 0.875, 0.5943, 0.875, 0.6577, 0.875, 0.6577, 0.875, 0.5943, 0.625, 0.5, 0.625, 0.5443, 0.625, 0.5443, 0.625, 0.5, 0.625, 0.5943, 0.625, 0.5443, 0.625, 0.5443, 0.625, 0.5943, 0.875, 0.5443, 0.875, 0.5, 0.875, 0.5, 0.875, 0.5443, 0.875, 0.5443, 0.875, 0.5943, 0.875, 0.5943, 0.875, 0.5443, 0.72, 0.5, 0.7827, 0.5, 0.7827, 0.5, 0.72, 0.5, 0.625, 0.7143, 0.625, 0.75, 0.625, 0.75, 0.625, 0.7143, 0.72, 0.5, 0.625, 0.5, 0.625, 0.5, 0.72, 0.5, 0.625, 0.5443, 0.625, 0.5, 0.625, 0.5, 0.625, 0.5443, 0.625, 0.6577, 0.625, 0.7143, 0.625, 0.7143, 0.625, 0.6577, 0.875, 0.5, 0.7827, 0.5, 0.7827, 0.5, 0.875, 0.5, 0.875, 0.5, 0.875, 0.5443, 0.875, 0.5443, 0.875, 0.5, 0.875, 0.7143, 0.875, 0.6577, 0.875, 0.6577, 0.875, 0.7143, 0.875, 0.75, 0.875, 0.7143, 0.875, 0.7143, 0.875, 0.75, 0.625, 0.845, 0.625, 0.75, 0.625, 0.75, 0.625, 0.845, 0.875, 0.6577, 0.875, 0.5943, 0.875, 0.5943, 0.875, 0.6577, 0.625, 0.845, 0.625, 0.75, 0.625, 0.75, 0.625, 0.845, 0.72, 0.5, 0.7827, 0.5, 0.7827, 0.5, 0.72, 0.5, 0.875, 0.5, 0.875, 0.5443, 0.875, 0.5443, 0.875, 0.5, 0.625, 0.6577, 0.625, 0.5943, 0.625, 0.5943, 0.625, 0.6577, 0.875, 0.6577, 0.875, 0.7143, 0.875, 0.7143, 0.875, 0.6577, 0.625, 1.0, 0.625, 0.9077, 0.625, 0.9077, 0.625, 1.0, 0.625, 0.5443, 0.625, 0.5, 0.625, 0.5, 0.625, 0.5443, 0.625, 0.75, 0.625, 0.7143, 0.625, 0.7143, 0.625, 0.75, 0.625, 0.7143, 0.625, 0.6577, 0.625, 0.6577, 0.625, 0.7143, 0.875, 0.5943, 0.875, 0.6577, 0.875, 0.6577, 0.875, 0.5943, 0.875, 0.5443, 0.875, 0.5943, 0.875, 0.5943, 0.875, 0.5443, 0.625, 0.5943, 0.625, 0.5443, 0.625, 0.5443, 0.625, 0.5943, 0.625, 0.9077, 0.625, 0.845, 0.625, 0.845, 0.625, 0.9077, 0.875, 0.7143, 0.625, 1.0, 0.625, 1.0, 0.875, 0.7143, 0.625, 0.5, 0.72, 0.5, 0.72, 0.5, 0.625, 0.5, 0.7827, 0.5, 0.875, 0.5, 0.875, 0.5, 0.7827, 0.5, 0.875, 0.6577, 0.875, 0.5943, 0.875, 0.5943, 0.875, 0.6577, 0.625, 0.5443, 0.625, 0.5, 0.625, 0.5, 0.625, 0.5443, 0.7827, 0.5, 0.72, 0.5, 0.72, 0.5, 0.7827, 0.5, 0.875, 0.5, 0.875, 0.5443, 0.875, 0.5443, 0.875, 0.5, 0.625, 0.5943, 0.625, 0.6577, 0.625, 0.6577, 0.625, 0.5943, 0.625, 0.7143, 0.625, 0.6577, 0.625, 0.6577, 0.625, 0.7143, 0.7827, 0.75, 0.875, 0.75, 0.875, 0.75, 0.7827, 0.75, 0.875, 0.6577, 0.875, 0.7143, 0.875, 0.7143, 0.875, 0.6577, 0.625, 0.5443, 0.625, 0.5943, 0.625, 0.5943, 0.625, 0.5443, 0.625, 0.845, 0.625, 0.75, 0.625, 0.75, 0.625, 0.845, 0.625, 0.9077, 0.625, 0.845, 0.625, 0.845, 0.625, 0.9077, 0.875, 0.5943, 0.875, 0.5443, 0.875, 0.5443, 0.875, 0.5943, 0.625, 0.75, 0.625, 0.7143, 0.625, 0.7143, 0.625, 0.75, 0.625, 0.5, 0.625, 0.5443, 0.625, 0.5443, 0.625, 0.5, 0.7827, 0.5, 0.875, 0.5, 0.875, 0.5, 0.7827, 0.5, 0.875, 0.5443, 0.875, 0.5, 0.875, 0.5, 0.875, 0.5443, 0.625, 0.7143, 0.625, 0.75, 0.625, 1.0, 0.875, 0.7143, 0.0, 0.0, 0.0, 0.0, 0.0, 0.0, 0.0, 0.0, 0.0, 0.0, 0.0, 0.0, 0.0, 0.0, 0.0, 0.0, 0.0, 0.0, 0.0, 0.0, 0.0, 0.0, 0.0, 0.0, 0.0, 0.0, 0.0, 0.0, 0.0, 0.0, 0.0, 0.0, 0.625, 0.5, 0.625, 0.5, 0.72, 0.5, 0.72, 0.5, 0.558, 0.9077, 0.558, 1.0, 0.625, 1.0, 0.625, 0.9077, 0.558, 0.5943, 0.558, 0.6577, 0.625, 0.6577, 0.625, 0.5943, 0.28, 0.7143, 0.28, 0.75, 0.375, 0.75, 0.375, 0.7143, 0.558, 0.7143, 0.558, 0.75, 0.625, 0.75, 0.625, 0.7143, 0.875, 0.5943, 0.875, 0.5943, 0.875, 0.5443, 0.875, 0.5443, 0.125, 0.6577, 0.125, 0.7143, 0.2173, 0.7143, 0.2173, 0.6577, 0.447, 0.1518, 0.5581, 0.1518, 0.5581, 0.08959, 0.447, 0.08959, 0.28, 0.5943, 0.28, 0.6577, 0.375, 0.6577, 0.375, 0.5943, 0.558, 0.5443, 0.558, 0.5943, 0.625, 0.5943, 0.625, 0.5443, 0.28, 0.5443, 0.28, 0.5943, 0.375, 0.5943, 0.375, 0.5443, 0.875, 0.7143, 0.875, 0.7143, 0.625, 1.0, 0.625, 1.0, 0.875, 0.6577, 0.875, 0.6577, 0.875, 0.7143, 0.875, 0.7143, 0.01359, 0.0646, 0.0, 0.0, 0.0, 0.0, 0.01359, 0.07149, 0.875, 0.6577, 0.0, 0.0, 0.0, 0.0, 0.875, 0.5943, 0.625, 1.0, 0.625, 1.0, 0.625, 0.9077, 0.625, 0.9077, 0.28, 0.5, 0.28, 0.5443, 0.375, 0.5443, 0.375, 0.5, 0.558, 0.5, 0.558, 0.5443, 0.625, 0.5443, 0.625, 0.5, 0.558, 0.6577, 0.558, 0.7143, 0.625, 0.7143, 0.625, 0.6577, 0.28, 0.6577, 0.28, 0.7143, 0.375, 0.7143, 0.375, 0.6577, 0.625, 0.5443, 0.625, 0.5443, 0.625, 0.5943, 0.625, 0.5943, 0.0, 0.0, 0.0, 0.0, 0.875, 0.6577, 0.875, 0.7143, 0.01359, 0.07764, 0.125, 0.7143, 0.125, 0.6577, 0.01359, 0.07149, 0.01359, 0.0646, 0.125, 0.5943, 0.125, 0.5443, 0.01359, 0.05916, 0.0, 0.0, 0.0, 0.0, 0.875, 0.5443, 0.875, 0.5943, 0.125, 0.5, 0.125, 0.5443, 0.2173, 0.5443, 0.2173, 0.5, 0.625, 0.6577, 0.625, 0.6577, 0.625, 0.5943, 0.625, 0.5943, 0.625, 0.7143, 0.625, 0.7143, 0.625, 0.6577, 0.625, 0.6577, 0.7827, 0.75, 0.7827, 0.75, 0.875, 0.75, 0.875, 0.75, 0.125, 0.5443, 0.125, 0.5943, 0.2173, 0.5943, 0.2173, 0.5443, 0.125, 0.5943, 0.125, 0.6577, 0.2173, 0.6577, 0.2173, 0.5943, 0.125, 0.7143, 0.125, 0.75, 0.2173, 0.75, 0.2173, 0.7143, 0.558, 0.845, 0.558, 0.9077, 0.625, 0.9077, 0.625, 0.845, 0.7827, 0.5, 0.7827, 0.5, 0.875, 0.5, 0.875, 0.5, 0.625, 0.75, 0.625, 0.75, 0.72, 0.75, 0.72, 0.75, 0.558, 0.75, 0.558, 0.845, 0.625, 0.845, 0.625, 0.75, 0.625, 0.5943, 0.625, 0.5943, 0.625, 0.6577, 0.625, 0.6577, 0.7827, 0.5, 0.7827, 0.5, 0.72, 0.5, 0.72, 0.5, 0.625, 0.75, 0.625, 0.75, 0.625, 0.7143, 0.625, 0.7143, 0.2173, 0.6577, 0.2173, 0.7143, 0.28, 0.7143, 0.28, 0.6577, 0.2173, 0.5, 0.2173, 0.5443, 0.28, 0.5443, 0.28, 0.5, 0.2173, 0.5443, 0.2173, 0.5943, 0.28, 0.5943, 0.28, 0.5443, 0.2173, 0.5943, 0.2173, 0.6577, 0.28, 0.6577, 0.28, 0.5943, 0.625, 0.9077, 0.625, 0.9077, 0.625, 0.845, 0.625, 0.845, 0.2173, 0.7143, 0.2173, 0.75, 0.28, 0.75, 0.28, 0.7143, 0.7827, 0.5, 0.0, 0.0, 0.0, 0.0, 0.72, 0.5, 0.02361, 0.05435, 0.2173, 0.5, 0.28, 0.5, 0.03043, 0.05435, 0.01359, 0.05435, 0.0, 0.0, 0.0, 0.0, 0.01359, 0.05916, 0.01359, 0.05435, 0.02361, 0.05435, 0.0, 0.0, 0.0, 0.0, 0.0, 0.0, 0.0, 0.0, 0.0, 0.0, 0.0, 0.0, 0.0, 0.0, 0.0, 0.0, 0.0, 0.0, 0.0, 0.0, 0.875, 0.5, 0.875, 0.5443, 0.0, 0.0, 0.0, 0.0, 0.875, 0.5, 0.0, 0.0, 0.0, 0.0, 0.7827, 0.5, 0.447, 0.75, 0.447, 0.845, 0.558, 0.845, 0.558, 0.75, 0.447, 0.6577, 0.447, 0.7143, 0.558, 0.7143, 0.558, 0.6577, 0.447, 0.5, 0.447, 0.5443, 0.558, 0.5443, 0.558, 0.5, 0.447, 0.5443, 0.447, 0.5943, 0.558, 0.5943, 0.558, 0.5443, 0.447, 0.7143, 0.447, 0.75, 0.558, 0.75, 0.558, 0.7143, 0.447, 0.5943, 0.447, 0.6577, 0.558, 0.6577, 0.558, 0.5943, 0.447, 0.9077, 0.447, 1.0, 0.558, 1.0, 0.558, 0.9077, 0.4392, 0.9077, 0.4392, 1.0, 0.447, 1.0, 0.447, 0.9077, 0.4392, 0.5943, 0.4392, 0.6577, 0.447, 0.6577, 0.447, 0.5943, 0.4392, 0.7143, 0.4392, 0.75, 0.447, 0.75, 0.447, 0.7143, 0.4392, 0.5443, 0.4392, 0.5943, 0.447, 0.5943, 0.447, 0.5443, 0.4392, 0.5, 0.4392, 0.5443, 0.447, 0.5443, 0.447, 0.5, 0.4392, 0.6577, 0.4392, 0.7143, 0.447, 0.7143, 0.447, 0.6577, 0.4392, 0.75, 0.4392, 0.845, 0.447, 0.845, 0.447, 0.75, 0.0, 0.0, 0.447, 0.5, 0.558, 0.5, 0.0, 0.0, 0.625, 0.5, 0.72, 0.5, 0.0, 0.0, 0.558, 0.5, 0.4392, 0.5, 0.447, 0.5, 0.0, 0.0, 0.03043, 0.05435, 0.0, 0.0, 0.0, 0.0, 0.558, 1.0, 0.447, 1.0, 0.412, 0.9728, 0.01359, 0.07764, 0.0, 0.0, 0.447, 1.0, 0.625, 1.0, 0.558, 1.0, 0.0, 0.0, 0.875, 0.7143, 0.7827, 0.7143, 0.7827, 0.75, 0.875, 0.75, 0.875, 0.7143, 0.72, 0.6577, 0.72, 0.7143, 0.7827, 0.7143, 0.7827, 0.6577, 0.7827, 0.5443, 0.7827, 0.5943, 0.875, 0.5943, 0.875, 0.5443, 0.7827, 0.5943, 0.7827, 0.6577, 0.875, 0.6577, 0.875, 0.5943, 0.7827, 0.5, 0.7827, 0.5443, 0.875, 0.5443, 0.875, 0.5, 0.7827, 0.6577, 0.7827, 0.7143, 0.875, 0.7143, 0.875, 0.6577, 0.72, 0.5, 0.72, 0.5443, 0.7827, 0.5443, 0.7827, 0.5, 0.72, 0.5943, 0.72, 0.6577, 0.7827, 0.6577, 0.7827, 0.5943, 0.72, 0.5443, 0.72, 0.5943, 0.7827, 0.5943, 0.7827, 0.5443, 0.72, 0.7143, 0.72, 0.75, 0.7827, 0.75, 0.7827, 0.7143, 0.625, 0.7143, 0.625, 0.75, 0.72, 0.75, 0.72, 0.7143, 0.625, 0.5443, 0.625, 0.5943, 0.72, 0.5943, 0.72, 0.5443, 0.625, 0.5943, 0.625, 0.6577, 0.72, 0.6577, 0.72, 0.5943, 0.625, 0.5, 0.625, 0.5443, 0.72, 0.5443, 0.72, 0.5, 0.625, 0.6577, 0.625, 0.7143, 0.72, 0.7143, 0.72, 0.6577, 0.72, 0.75, 0.72, 0.75, 0.7827, 0.75, 0.7827, 0.75, 0.875, 0.5443, 0.875, 0.5443, 0.875, 0.5943, 0.875, 0.5943, 0.625, 0.5, 0.625, 0.5, 0.72, 0.5, 0.72, 0.5, 0.875, 0.75, 0.875, 0.75, 0.875, 0.7143, 0.875, 0.7143, 0.625, 0.5943, 0.625, 0.5943, 0.625, 0.5443, 0.625, 0.5443, 0.625, 0.75, 0.625, 0.75, 0.72, 0.75, 0.72, 0.75, 0.875, 0.5, 0.875, 0.5, 0.7827, 0.5, 0.7827, 0.5, 0.625, 1.0, 0.625, 1.0, 0.625, 0.9077, 0.625, 0.9077, 0.72, 0.5, 0.72, 0.5, 0.625, 0.5, 0.625, 0.5, 0.625, 0.7143, 0.625, 0.7143, 0.625, 0.75, 0.625, 0.75, 0.625, 0.6577, 0.625, 0.6577, 0.625, 0.5943, 0.625, 0.5943, 0.72, 0.75, 0.72, 0.75, 0.7827, 0.75, 0.7827, 0.75, 0.72, 0.5, 0.72, 0.5, 0.7827, 0.5, 0.7827, 0.5, 0.875, 0.7143, 0.875, 0.7143, 0.875, 0.6577, 0.875, 0.6577, 0.875, 0.5943, 0.875, 0.5943, 0.875, 0.6577, 0.875, 0.6577, 0.625, 0.6577, 0.625, 0.6577, 0.625, 0.7143, 0.625, 0.7143, 0.875, 0.7143, 0.875, 0.7143, 0.625, 1.0, 0.625, 1.0, 0.875, 0.5943, 0.875, 0.5943, 0.875, 0.6577, 0.875, 0.6577, 0.625, 0.5, 0.625, 0.5, 0.625, 0.5443, 0.625, 0.5443, 0.625, 0.5943, 0.625, 0.5943, 0.625, 0.5443, 0.625, 0.5443, 0.875, 0.5443, 0.875, 0.5443, 0.875, 0.5, 0.875, 0.5, 0.875, 0.5443, 0.875, 0.5443, 0.875, 0.5943, 0.875, 0.5943, 0.72, 0.5, 0.72, 0.5, 0.7827, 0.5, 0.7827, 0.5, 0.625, 0.7143, 0.625, 0.7143, 0.625, 0.75, 0.625, 0.75, 0.72, 0.5, 0.72, 0.5, 0.625, 0.5, 0.625, 0.5, 0.625, 0.5443, 0.625, 0.5443, 0.625, 0.5, 0.625, 0.5, 0.625, 0.6577, 0.625, 0.6577, 0.625, 0.7143, 0.625, 0.7143, 0.875, 0.5, 0.875, 0.5, 0.7827, 0.5, 0.7827, 0.5, 0.875, 0.5, 0.875, 0.5, 0.875, 0.5443, 0.875, 0.5443, 0.875, 0.7143, 0.875, 0.7143, 0.875, 0.6577, 0.875, 0.6577, 0.875, 0.75, 0.875, 0.75, 0.875, 0.7143, 0.875, 0.7143, 0.625, 0.845, 0.625, 0.845, 0.625, 0.75, 0.625, 0.75, 0.875, 0.6577, 0.875, 0.6577, 0.875, 0.5943, 0.875, 0.5943, 0.625, 0.845, 0.625, 0.845, 0.625, 0.75, 0.625, 0.75, 0.72, 0.5, 0.72, 0.5, 0.7827, 0.5, 0.7827, 0.5, 0.875, 0.5, 0.875, 0.5, 0.875, 0.5443, 0.875, 0.5443, 0.625, 0.6577, 0.625, 0.6577, 0.625, 0.5943, 0.625, 0.5943, 0.875, 0.6577, 0.875, 0.6577, 0.875, 0.7143, 0.875, 0.7143, 0.625, 1.0, 0.625, 1.0, 0.625, 0.9077, 0.625, 0.9077, 0.625, 0.5443, 0.625, 0.5443, 0.625, 0.5, 0.625, 0.5, 0.625, 0.75, 0.625, 0.75, 0.625, 0.7143, 0.625, 0.7143, 0.625, 0.7143, 0.625, 0.7143, 0.625, 0.6577, 0.625, 0.6577, 0.875, 0.5943, 0.875, 0.5943, 0.875, 0.6577, 0.875, 0.6577, 0.875, 0.5443, 0.875, 0.5443, 0.875, 0.5943, 0.875, 0.5943, 0.625, 0.5943, 0.625, 0.5943, 0.625, 0.5443, 0.625, 0.5443, 0.625, 0.9077, 0.625, 0.9077, 0.625, 0.845, 0.625, 0.845, 0.875, 0.7143, 0.875, 0.7143, 0.625, 1.0, 0.625, 1.0, 0.625, 0.5, 0.625, 0.5, 0.72, 0.5, 0.72, 0.5, 0.7827, 0.5, 0.7827, 0.5, 0.875, 0.5, 0.875, 0.5, 0.875, 0.6577, 0.875, 0.6577, 0.875, 0.5943, 0.875, 0.5943, 0.625, 0.5443, 0.625, 0.5443, 0.625, 0.5, 0.625, 0.5, 0.7827, 0.5, 0.7827, 0.5, 0.72, 0.5, 0.72, 0.5, 0.875, 0.5, 0.875, 0.5, 0.875, 0.5443, 0.875, 0.5443, 0.625, 0.5943, 0.625, 0.5943, 0.625, 0.6577, 0.625, 0.6577, 0.625, 0.7143, 0.625, 0.7143, 0.625, 0.6577, 0.625, 0.6577, 0.7827, 0.75, 0.7827, 0.75, 0.875, 0.75, 0.875, 0.75, 0.875, 0.6577, 0.875, 0.6577, 0.875, 0.7143, 0.875, 0.7143, 0.625, 0.5443, 0.625, 0.5443, 0.625, 0.5943, 0.625, 0.5943, 0.625, 0.845, 0.625, 0.845, 0.625, 0.75, 0.625, 0.75, 0.625, 0.9077, 0.625, 0.9077, 0.625, 0.845, 0.625, 0.845, 0.875, 0.5943, 0.875, 0.5943, 0.875, 0.5443, 0.875, 0.5443, 0.625, 0.75, 0.625, 0.75, 0.625, 0.7143, 0.625, 0.7143, 0.625, 0.5, 0.625, 0.5, 0.625, 0.5443, 0.625, 0.5443, 0.7827, 0.5, 0.7827, 0.5, 0.875, 0.5, 0.875, 0.5, 0.875, 0.5443, 0.875, 0.5443, 0.875, 0.5, 0.875, 0.5, 0.625, 0.7143, 0.875, 0.7143, 0.625, 1.0, 0.625, 0.75, 0.0, 0.0, 0.0, 0.0, 0.0, 0.0, 0.0, 0.0, 0.0, 0.0, 0.0, 0.0, 0.0, 0.0, 0.0, 0.0, 0.0, 0.0, 0.0, 0.0, 0.0, 0.0, 0.0, 0.0, 0.0, 0.0, 0.0, 0.0, 0.0, 0.0, 0.0, 0.0, 0.2173, 0.75, 0.28, 0.75, 0.28, 0.75, 0.2173, 0.75, 0.0, 0.0, 0.0, 0.0, 0.0, 0.0, 0.0, 0.0, 0.0, 0.0, 0.0, 0.0, 0.0, 0.0, 0.0, 0.0, 0.0, 0.0, 0.0, 0.0, 0.0, 0.0, 0.0, 0.0, 0.0, 0.0, 0.0, 0.0, 0.0, 0.0, 0.0, 0.0, 0.5581, 0.1518, 0.5581, 0.08959, 0.5581, 0.08959, 0.5581, 0.1518, 0.447, 0.1518, 0.5581, 0.1518, 0.5581, 0.1518, 0.447, 0.1518, 0.0, 0.0, 0.0, 0.0, 0.0, 0.0, 0.0, 0.0, 0.5581, 0.08959, 0.447, 0.08959, 0.447, 0.08959, 0.5581, 0.08959, 0.0, 0.0, 0.0, 0.0, 0.0, 0.0, 0.0, 0.0, 0.447, 0.08959, 0.447, 0.1518, 0.447, 0.1518, 0.447, 0.08959, 0.0, 0.0, 0.0, 0.0, 0.0, 0.0, 0.0, 0.0, 0.0, 0.0, 0.0, 0.0, 0.0, 0.0, 0.0, 0.0, 0.0, 0.0, 0.0, 0.0, 0.0, 0.0, 0.0, 0.0, 0.0, 0.0, 0.0, 0.0, 0.0, 0.0, 0.0, 0.0, 0.0, 0.0, 0.0, 0.0, 0.0, 0.0, 0.0, 0.0, 0.0, 0.0, 0.0, 0.0, 0.0, 0.0, 0.0, 0.0, 0.875, 0.7143, 0.0, 0.0, 0.0, 0.0, 0.875, 0.7143, 0.4392, 0.9077, 0.375, 0.9077, 0.375, 0.9077, 0.4392, 0.9077, 0.4392, 0.845, 0.447, 0.845, 0.447, 0.845, 0.4392, 0.845, 0.558, 0.845, 0.558, 0.9077, 0.558, 0.9077, 0.558, 0.845, 0.558, 0.9077, 0.447, 0.9077, 0.447, 0.9077, 0.558, 0.9077, 0.447, 0.845, 0.558, 0.845, 0.558, 0.845, 0.447, 0.845, 0.0, 0.0, 0.875, 0.7143, 0.875, 0.7143, 0.0, 0.0, 0.625, 1.0, 0.625, 0.75, 0.625, 0.75, 0.625, 1.0, 0.0, 0.0, 0.0, 0.0, 0.0, 0.0, 0.0, 0.0, 0.375, 0.845, 0.4392, 0.845, 0.4392, 0.845, 0.375, 0.845, 0.447, 0.9077, 0.4392, 0.9077, 0.4392, 0.9077, 0.447, 0.9077, 0.125, 0.75, 0.125, 0.7143, 0.01359, 0.07764, 0.412, 0.9728, 0.375, 0.5, 0.4392, 0.5, 0.03043, 0.05435, 0.28, 0.5, 0.375, 0.75, 0.375, 0.845, 0.4392, 0.845, 0.4392, 0.75, 0.375, 0.6577, 0.375, 0.7143, 0.4392, 0.7143, 0.4392, 0.6577, 0.375, 0.5, 0.375, 0.5443, 0.4392, 0.5443, 0.4392, 0.5, 0.375, 0.5443, 0.375, 0.5943, 0.4392, 0.5943, 0.4392, 0.5443, 0.375, 0.7143, 0.375, 0.75, 0.4392, 0.75, 0.4392, 0.7143, 0.375, 0.5943, 0.375, 0.6577, 0.4392, 0.6577, 0.4392, 0.5943, 0.375, 0.9077, 0.375, 1.0, 0.4392, 1.0, 0.4392, 0.9077, 0.125, 0.5, 0.2173, 0.5, 0.02361, 0.05435, 0.01359, 0.05435, 0.125, 0.5, 0.01359, 0.05435, 0.01359, 0.05916, 0.125, 0.5443, 0.02361, 0.05435, 0.03043, 0.05435, 0.03043, 0.05435, 0.02361, 0.05435, 0.03043, 0.05435, 0.0, 0.0, 0.0, 0.0, 0.03043, 0.05435, 0.01359, 0.05916, 0.0, 0.0, 0.0, 0.0, 0.01359, 0.05916, 0.125, 0.5943, 0.01359, 0.0646, 0.01359, 0.07149, 0.125, 0.6577, 0.125, 0.75, 0.412, 0.9728, 0.01359, 0.07764, 0.125, 0.7143, 0.375, 0.5, 0.28, 0.5, 0.03043, 0.05435, 0.4392, 0.5, 0.375, 0.75, 0.4392, 0.75, 0.4392, 0.845, 0.375, 0.845, 0.375, 0.6577, 0.4392, 0.6577, 0.4392, 0.7143, 0.375, 0.7143, 0.375, 0.5, 0.4392, 0.5, 0.4392, 0.5443, 0.375, 0.5443, 0.375, 0.5443, 0.4392, 0.5443, 0.4392, 0.5943, 0.375, 0.5943, 0.375, 0.7143, 0.4392, 0.7143, 0.4392, 0.75, 0.375, 0.75, 0.375, 0.5943, 0.4392, 0.5943, 0.4392, 0.6577, 0.375, 0.6577, 0.375, 0.9077, 0.4392, 0.9077, 0.4392, 1.0, 0.375, 1.0, 0.125, 0.5, 0.01359, 0.05435, 0.02361, 0.05435, 0.2173, 0.5, 0.125, 0.5, 0.125, 0.5443, 0.01359, 0.05916, 0.01359, 0.05435, 0.0, 0.0, 0.0, 0.0, 0.03043, 0.05435, 0.02361, 0.05435, 0.0, 0.0, 0.0, 0.0, 0.01359, 0.05916, 0.01359, 0.0646, 0.0, 0.0, 0.0, 0.0, 0.01359, 0.07149, 0.01359, 0.07764, 0.125, 0.5943, 0.125, 0.6577, 0.01359, 0.07149, 0.01359, 0.0646, 0.0, 0.0, 0.02361, 0.05435, 0.03043, 0.05435, 0.0, 0.0, 0.0, 0.0, 0.01359, 0.0646, 0.01359, 0.05916, 0.0, 0.0, 0.0, 0.0, 0.01359, 0.07764, 0.01359, 0.07149, 0.0, 0.0, 0.0, 0.0, 0.0, 0.0, 0.0, 0.0, 0.0, 0.0, 0.01359, 0.0646, 0.01359, 0.05916, 0.01359, 0.05916, 0.01359, 0.0646, 0.0, 0.0, 0.0, 0.0, 0.0, 0.0, 0.0, 0.0, 0.0, 0.0, 0.01359, 0.07764, 0.01359, 0.07764, 0.0, 0.0, 0.01359, 0.07149, 0.0, 0.0, 0.0, 0.0, 0.01359, 0.07149, 0.0, 0.0, 0.0, 0.0, 0.0, 0.0, 0.0, 0.0, 0.01359, 0.07764, 0.01359, 0.07149, 0.01359, 0.07149, 0.01359, 0.07764, 0.0, 0.0, 0.02361, 0.05435, 0.02361, 0.05435, 0.0, 0.0, 0.0, 0.0, 0.01359, 0.0646, 0.01359, 0.0646, 0.0, 0.0, 0.28, 0.7143, 0.375, 0.7143, 0.375, 0.75, 0.28, 0.75, 0.125, 0.6577, 0.2173, 0.6577, 0.2173, 0.7143, 0.125, 0.7143, 0.28, 0.5943, 0.375, 0.5943, 0.375, 0.6577, 0.28, 0.6577, 0.28, 0.5443, 0.375, 0.5443, 0.375, 0.5943, 0.28, 0.5943, 0.28, 0.5, 0.375, 0.5, 0.375, 0.5443, 0.28, 0.5443, 0.28, 0.6577, 0.375, 0.6577, 0.375, 0.7143, 0.28, 0.7143, 0.125, 0.5, 0.2173, 0.5, 0.2173, 0.5443, 0.125, 0.5443, 0.125, 0.5443, 0.2173, 0.5443, 0.2173, 0.5943, 0.125, 0.5943, 0.125, 0.5943, 0.2173, 0.5943, 0.2173, 0.6577, 0.125, 0.6577, 0.125, 0.7143, 0.2173, 0.7143, 0.2173, 0.75, 0.125, 0.75, 0.2173, 0.6577, 0.28, 0.6577, 0.28, 0.7143, 0.2173, 0.7143, 0.2173, 0.5, 0.28, 0.5, 0.28, 0.5443, 0.2173, 0.5443, 0.2173, 0.5443, 0.28, 0.5443, 0.28, 0.5943, 0.2173, 0.5943, 0.2173, 0.5943, 0.28, 0.5943, 0.28, 0.6577, 0.2173, 0.6577, 0.2173, 0.7143, 0.28, 0.7143, 0.28, 0.75, 0.2173, 0.75, 0.125, 0.6577, 0.125, 0.5943, 0.125, 0.5943, 0.125, 0.6577, 0.125, 0.6577, 0.125, 0.5943, 0.125, 0.5943, 0.125, 0.6577, 0.375, 0.75, 0.375, 0.845, 0.375, 0.845, 0.375, 0.75, 0.375, 0.5943, 0.375, 0.6577, 0.375, 0.6577, 0.375, 0.5943, 0.375, 0.9077, 0.375, 1.0, 0.375, 1.0, 0.375, 0.9077, 0.375, 0.7143, 0.375, 0.75, 0.375, 0.75, 0.375, 0.7143, 0.125, 0.7143, 0.125, 0.6577, 0.125, 0.6577, 0.125, 0.7143, 0.125, 0.5943, 0.125, 0.5443, 0.125, 0.5443, 0.125, 0.5943, 0.2173, 0.5, 0.28, 0.5, 0.28, 0.5, 0.2173, 0.5, 0.125, 0.5, 0.2173, 0.5, 0.2173, 0.5, 0.125, 0.5, 0.375, 0.6577, 0.375, 0.7143, 0.375, 0.7143, 0.375, 0.6577, 0.375, 0.5443, 0.375, 0.5943, 0.375, 0.5943, 0.375, 0.5443, 0.125, 0.5443, 0.125, 0.5, 0.125, 0.5, 0.125, 0.5443, 0.375, 0.9077, 0.375, 0.9077, 0.375, 0.9077, 0.375, 0.9077, 0.125, 0.75, 0.125, 0.7143, 0.125, 0.7143, 0.125, 0.75, 0.375, 0.5, 0.375, 0.5443, 0.375, 0.5443, 0.375, 0.5, 0.28, 0.5, 0.375, 0.5, 0.375, 0.5, 0.28, 0.5, 0.375, 0.9077, 0.375, 0.9077, 0.375, 0.9077, 0.375, 0.9077, 0.28, 0.75, 0.2173, 0.75, 0.2173, 0.75, 0.28, 0.75, 0.375, 0.9077, 0.375, 0.9077, 0.375, 0.9077, 0.375, 0.9077, 0.375, 0.845, 0.375, 0.845, 0.375, 0.845, 0.375, 0.845, 0.375, 0.845, 0.375, 0.845, 0.375, 0.845, 0.375, 0.845, 0.2173, 0.75, 0.28, 0.75, 0.28, 0.75, 0.2173, 0.75, 0.28, 0.75, 0.2173, 0.75, 0.2173, 0.75, 0.28, 0.75, 0.375, 0.845, 0.375, 0.845, 0.375, 0.845, 0.375, 0.845, 0.2173, 0.75, 0.28, 0.75, 0.28, 0.75, 0.2173, 0.75, 0.28, 0.75, 0.2173, 0.75, 0.2173, 0.75, 0.28, 0.75])
me_cube.materials.append(mat_outer_wall)
me_cube.materials.append(mat_roof)
me_cube.materials.append(mat_floor)
me_cube.materials.append(mat_inner_wall)
me_cube.materials.append(mat_inside_roof_window_sills)
me_cube.materials.append(mat_stairs)
me_cube.use_mirror_vertex_groups = False
me_cube.update()

# ---- objects
ob_plane = bpy.data.objects.new('Plane', me_plane)
ob_cube = bpy.data.objects.new('Cube', me_cube)
ob_light = bpy.data.objects.new('Light', light_light)
ob_camera = bpy.data.objects.new('Camera', cam_camera)

# ---- transforms, parenting, visibility, modifiers, constraints
ob_plane.location = (0.1012, -0.05956, -0.386)
ob_plane.scale = (20.14, 20.14, 20.14)
ob_cube.location = (0.0, 0.0, 1.379)
ob_cube.scale = (1.829, 2.134, 1.372)
ob_cube.lock_rotations_4d = False
ob_cube.empty_display_type = 'ARROWS'
ob_cube.lineart.crease_threshold = 0.0
_vg = ob_cube.vertex_groups.new(name='House')
_vg = ob_cube.vertex_groups.new(name='Roof')
ob_light.location = (4.076, 1.005, 5.904)
ob_light.rotation_euler = (0.6503, 0.05522, 1.866)
ob_light.lock_rotations_4d = False
ob_light.empty_display_type = 'ARROWS'
ob_light.color = (0.0, 0.0, 0.0, 0.0)
ob_light.lineart.crease_threshold = 0.0
ob_camera.location = (7.359, -6.926, 4.958)
ob_camera.rotation_euler = (1.109, 0.0, 0.8149)
ob_camera.lock_rotations_4d = False
ob_camera.empty_display_type = 'ARROWS'
ob_camera.color = (0.0, 0.0, 0.0, 0.0)
ob_camera.display_type = 'WIRE'
ob_camera.lineart.crease_threshold = 0.0

# ---- collection membership
scene.collection.objects.link(ob_plane)
col_collection.objects.link(ob_cube)
col_collection.objects.link(ob_light)
col_collection.objects.link(ob_camera)

# ---- scene / render settings (as saved in the file)
scene.camera = ob_camera
scene.frame_start = 1; scene.frame_end = 250; scene.frame_set(1)
scene.render.engine = 'BLENDER_EEVEE_NEXT'
scene.cycles.sampling_pattern = 'TABULATED_SOBOL'
scene.cycles.use_light_tree = False
scene.view_settings.view_transform = 'Filmic'
bpy.context.view_layer.update()
